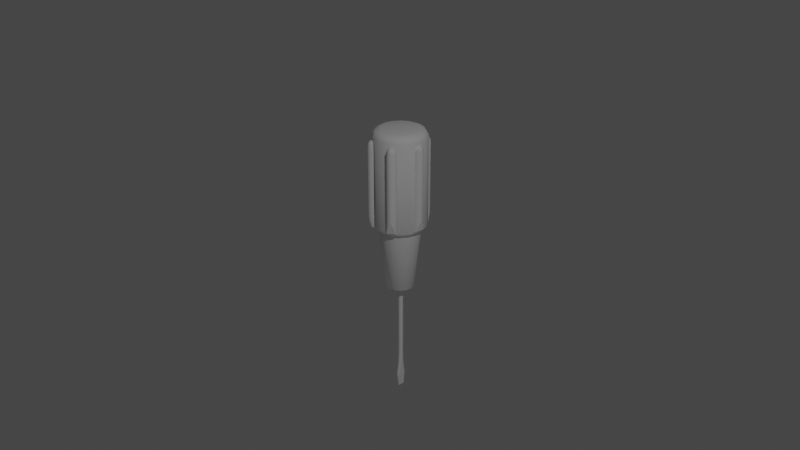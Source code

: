 # Source: screwdriver.blend  (saved by Blender 2.83.20; exported with 4.5.12 LTS)
import bpy
from mathutils import Matrix  # noqa: F401  (used for matrix-valued properties, if any)

bpy.ops.wm.read_factory_settings(use_empty=True)
scene = bpy.context.scene
scene.name = 'Scene'

# ---- collections
col_collection = bpy.data.collections.new('Collection'); scene.collection.children.link(col_collection)
col_collection_2 = bpy.data.collections.new('Collection 2'); scene.collection.children.link(col_collection_2)

# ---- node groups
ng_auto_smooth = bpy.data.node_groups.new('Auto Smooth', 'GeometryNodeTree')
_s = ng_auto_smooth.interface.new_socket(name='Geometry', in_out='OUTPUT', socket_type='NodeSocketGeometry')
_s = ng_auto_smooth.interface.new_socket(name='Geometry', in_out='INPUT', socket_type='NodeSocketGeometry')
_s = ng_auto_smooth.interface.new_socket(name='Angle', in_out='INPUT', socket_type='NodeSocketFloat')
_s.subtype = 'ANGLE'
_s.min_value = 0.0
_s.max_value = 3.142
ng_auto_smooth.is_modifier = True
_N = ng_auto_smooth.nodes; _L = ng_auto_smooth.links
n0 = _N.new('NodeGroupOutput'); n0.name = 'Group Output'; n0.location = (480, -100)
n1 = _N.new('NodeGroupInput'); n1.name = 'Group Input'; n1.location = (-420, -300)
n2 = _N.new('NodeGroupInput'); n2.name = 'Group Input.001'; n2.location = (-60, -100)
n3 = _N.new('GeometryNodeSetShadeSmooth'); n3.name = 'Set Shade Smooth'; n3.location = (120, -100)
n3.domain = 'EDGE'
n4 = _N.new('GeometryNodeSetShadeSmooth'); n4.name = 'Set Shade Smooth.001'; n4.location = (300, -100)
n5 = _N.new('GeometryNodeInputMeshEdgeAngle'); n5.name = 'Edge Angle'; n5.location = (-420, -220)
n6 = _N.new('GeometryNodeInputEdgeSmooth'); n6.name = 'Is Edge Smooth'; n6.location = (-60, -160)
n7 = _N.new('GeometryNodeInputShadeSmooth'); n7.name = 'Is Face Smooth'; n7.location = (-240, -340)
n8 = _N.new('FunctionNodeBooleanMath'); n8.name = 'Boolean Math'; n8.location = (-60, -220)
n9 = _N.new('FunctionNodeCompare'); n9.name = 'Compare'; n9.location = (-240, -180)
n9.operation = 'LESS_EQUAL'
_L.new(n5.outputs[0], n9.inputs[0])
_L.new(n4.outputs[0], n0.inputs[0])
_L.new(n1.outputs[1], n9.inputs[1])
_L.new(n9.outputs[0], n8.inputs[0])
_L.new(n7.outputs[0], n8.inputs[1])
_L.new(n2.outputs[0], n3.inputs[0])
_L.new(n6.outputs[0], n3.inputs[1])
_L.new(n3.outputs[0], n4.inputs[0])
_L.new(n8.outputs[0], n3.inputs[2])
n0.is_active_output = True

# ---- world
world_world = bpy.data.worlds.new('World'); scene.world = world_world
world_world.use_nodes = True; world_world.node_tree.nodes.clear()
_N = world_world.node_tree.nodes; _L = world_world.node_tree.links
n0 = _N.new('ShaderNodeOutputWorld'); n0.name = 'World Output'; n0.location = (300, 300)
n1 = _N.new('ShaderNodeBackground'); n1.name = 'Background'; n1.location = (10, 300)
n1.inputs[0].default_value = (0.05088, 0.05088, 0.05088, 1.0)
_L.new(n1.outputs[0], n0.inputs[0])
n0.is_active_output = True
world_world.color = (0.05088, 0.05088, 0.05088)
world_world.use_sun_shadow = False
world_world.sun_shadow_jitter_overblur = 0.0

# ---- cameras
cam_camera = bpy.data.cameras.new('Camera')
cam_camera.clip_end = 100.0
cam_camera.ortho_scale = 7.314

# ---- lights
light_light = bpy.data.lights.new('Light', 'POINT')
light_light.transmission_factor = 0.0
light_light.energy = 1000.0
light_light.shadow_soft_size = 0.1
light_light.shadow_maximum_resolution = 0.006
light_light.use_absolute_resolution = True

# ---- meshes
me_cylinder = bpy.data.meshes.new('Cylinder')
me_cylinder.from_pydata([(-1.819e-12, 1.0, 44.67), (0.3827, 0.9239, 44.67), (0.7071, 0.7071, 44.67), (0.9239, 0.3827, 44.67), (1.0, -4.371e-08, 44.67), (0.9239, -0.3827, 44.67), (0.7071, -0.7071, 44.67), (0.3827, -0.9239, 44.67), (1.51e-07, -1.0, 44.67), (-0.3827, -0.9239, 44.67), (-0.7071, -0.7071, 44.67), (-0.9239, -0.3827, 44.67), (-1.0, 1.192e-08, 44.67), (-0.9239, 0.3827, 44.67), (-0.7071, 0.7071, 44.67), (-0.3827, 0.9239, 44.67), (0.7071, -1.471, 1.471), (0.7071, 1.471, 1.471), (0.9239, 0.3827, 8.61), (1.0, -4.371e-08, 11.12), (0.9239, -0.3827, 8.61), (-0.7072, -1.499, 1.469), (-0.9239, -0.3827, 8.595), (-1.0, 1.192e-08, 11.1), (-0.9239, 0.3827, 8.595), (-0.7072, 1.499, 1.469), (0.7093, 1.474, 1.616), (-0.7094, 1.474, 1.616), (-0.3827, 1.935, 1.616), (-0.7094, -1.474, 1.616), (1.51e-07, -2.095, 1.616), (0.7093, -1.474, 1.616), (-9.095e-12, 2.095, 1.616), (0.3827, 1.935, 1.616), (-0.3827, -1.935, 1.616), (0.3827, -1.935, 1.616), (0.7303, 1.311, 2.234), (0.3827, 1.801, 2.234), (-0.7071, 1.378, 2.234), (-0.7306, -1.31, 2.234), (1.51e-07, -1.949, 2.234), (-0.3827, -1.801, 2.234), (-0.7071, -1.378, 2.234), (0.3827, -1.801, 2.234), (0.7071, -1.378, 2.234), (-1.819e-11, 1.949, 2.234), (-0.3827, 1.801, 2.234), (0.7303, -1.311, 2.234), (0.7071, 1.378, 2.234), (-0.7306, 1.31, 2.234), (0.3827, -1.413, 4.781), (0.3827, -1.505, 4.155), (0.3827, -1.593, 3.521), (0.3827, -1.698, 2.858), (0.3827, 1.413, 4.781), (0.3827, 1.505, 4.155), (0.3827, 1.593, 3.521), (0.3827, 1.698, 2.858), (-0.7495, -1.181, 2.858), (-0.7697, -1.052, 3.521), (-0.7889, -0.9401, 4.155), (-0.8074, -0.832, 4.763), (0.7071, -1.081, 4.785), (0.7071, -1.152, 4.155), (0.7071, -1.219, 3.521), (0.7071, -1.299, 2.858), (-0.7071, 1.082, 4.764), (-0.7071, 1.152, 4.155), (-0.7071, 1.219, 3.521), (-0.7071, 1.299, 2.858), (-0.3827, 1.413, 4.769), (-0.3827, 1.505, 4.155), (-0.3827, 1.593, 3.521), (-0.3827, 1.698, 2.858), (1.51e-07, -1.529, 4.775), (1.51e-07, -1.629, 4.155), (1.51e-07, -1.724, 3.521), (1.51e-07, -1.838, 2.858), (-2.91e-11, 1.838, 2.858), (-3.274e-11, 1.724, 3.521), (-2.547e-11, 1.629, 4.155), (1.455e-11, 1.529, 4.775), (-0.3827, -1.413, 4.769), (-0.3827, -1.505, 4.155), (-0.3827, -1.593, 3.521), (-0.3827, -1.698, 2.858), (0.7492, -1.182, 2.858), (0.7694, -1.053, 3.521), (0.7886, -0.9412, 4.155), (0.8078, -0.8302, 4.787), (0.7071, 1.081, 4.785), (0.7071, 1.152, 4.155), (0.7071, 1.219, 3.521), (0.7071, 1.299, 2.858), (-0.7495, 1.181, 2.858), (-0.7697, 1.052, 3.521), (-0.7889, 0.9401, 4.155), (-0.8074, 0.832, 4.763), (0.7492, 1.182, 2.858), (0.7694, 1.053, 3.521), (0.7886, 0.9412, 4.155), (0.8078, 0.8302, 4.787), (-0.7071, -1.082, 4.764), (-0.7071, -1.152, 4.155), (-0.7071, -1.219, 3.521), (-0.7071, -1.299, 2.858), (0.7071, 1.02, 5.376), (-0.8261, -0.7336, 5.376), (0.3827, 1.333, 5.376), (-0.7071, 1.02, 5.376), (1.51e-07, -1.443, 5.376), (0.7071, -1.02, 5.376), (0.3827, -1.333, 5.376), (-1.455e-11, 1.443, 5.376), (-0.3827, -1.333, 5.376), (-0.3827, 1.333, 5.376), (0.8257, -0.7349, 5.376), (-0.8261, 0.7336, 5.376), (0.8257, 0.7349, 5.376), (-0.7071, -1.02, 5.376), (1.51e-07, -1.351, 6.11), (0.7071, -0.9551, 6.11), (-1.455e-11, 1.351, 6.11), (0.7071, 0.9551, 6.11), (0.3827, -1.248, 6.11), (-0.7071, -0.955, 6.11), (0.848, -0.6271, 6.11), (-0.8484, 0.6257, 6.11), (-0.3827, -1.248, 6.11), (0.848, 0.6271, 6.11), (0.3827, 1.248, 6.11), (-0.8484, -0.6257, 6.11), (-0.3827, 1.248, 6.11), (-0.7071, 0.955, 6.11), (1.51e-07, -1.28, 6.844), (-0.7071, 0.9048, 6.844), (0.7071, -0.9048, 6.844), (-0.3827, -1.182, 6.844), (-1.091e-11, 1.28, 6.844), (0.7071, 0.9048, 6.844), (0.3827, 1.182, 6.844), (0.3827, -1.182, 6.844), (0.8703, -0.5317, 6.844), (-0.8707, 0.5302, 6.844), (0.8703, 0.5317, 6.844), (-0.7071, -0.9048, 6.844), (-0.8707, -0.5302, 6.844), (-0.3827, 1.182, 6.844), (-8.905e-12, 2.079, 1.466), (0.3827, -1.921, 1.469), (0.3827, 1.921, 1.466), (1.51e-07, -2.079, 1.468), (-0.3827, 1.921, 1.466), (-0.3827, -1.921, 1.469), (1.416e-07, 1.367, -4.146), (-1.947e-12, 1.497, -4.033), (0.2696, 1.288, -4.146), (0.3858, 1.379, -4.032), (0.2696, -1.288, -4.146), (0.3858, -1.379, -4.032), (2.868e-07, -1.367, -4.146), (1.51e-07, -1.497, -4.033), (-0.2696, -1.288, -4.146), (-0.3861, -1.379, -4.032), (-0.2696, 1.288, -4.146), (-0.3861, 1.379, -4.032), (0.9109, 0.3773, 12.47), (0.3773, 0.9312, 12.47), (-0.9109, -0.3773, 12.47), (0.986, -4.316e-08, 12.47), (1.5e-07, -1.008, 12.47), (-0.3773, 0.9312, 12.47), (0.3773, -0.9312, 12.47), (-0.6972, 0.7127, 12.47), (0.9109, -0.3773, 12.47), (-0.986, 1.169e-08, 12.47), (0.6972, -0.7127, 12.47), (1.084e-09, 1.008, 12.47), (-0.9109, 0.3773, 12.47), (-0.3773, -0.9312, 12.47), (-0.6972, -0.7127, 12.47), (0.6972, 0.7127, 12.47), (0.9118, 0.3777, 11.87), (1.191e-09, 1.042, 11.87), (0.3777, 0.9622, 11.87), (-0.9118, -0.3777, 11.87), (0.9869, -4.332e-08, 11.87), (1.502e-07, -1.042, 11.87), (-0.3777, 0.9622, 11.87), (0.3777, -0.9622, 11.87), (-0.6978, 0.7364, 11.87), (0.9118, -0.3777, 11.87), (-0.9869, 1.159e-08, 11.87), (0.6978, -0.7365, 11.87), (-0.9118, 0.3777, 11.87), (-0.3777, -0.9622, 11.87), (-0.6978, -0.7364, 11.87), (0.6978, 0.7365, 11.87), (0.9165, 0.3796, 11.25), (0.3796, 0.9883, 11.25), (-0.9165, -0.3796, 11.25), (0.992, -4.333e-08, 11.25), (1.505e-07, -1.07, 11.25), (-0.3796, 0.9883, 11.25), (0.3796, -0.9883, 11.25), (-0.7015, 0.7564, 11.25), (0.9165, -0.3796, 11.25), (-0.992, 1.187e-08, 11.25), (0.7015, -0.7564, 11.25), (-0.9165, 0.3796, 11.25), (-0.3796, -0.9883, 11.25), (7.234e-10, 1.07, 11.25), (-0.7015, -0.7564, 11.25), (0.7015, 0.7564, 11.25)], [], [(157, 150, 17), (157, 17, 16, 159), (161, 151, 153, 163), (21, 163, 153), (1, 0, 15, 14, 13, 12, 11, 10, 9, 8, 7, 6, 5, 4, 3, 2), (155, 148, 150, 157), (165, 152, 148, 155), (20, 19, 201, 206), (18, 144, 139, 213, 198), (159, 149, 151, 161), (19, 18, 198, 201), (23, 22, 200, 207), (24, 23, 207, 209), (21, 25, 165, 163), (22, 146, 145, 212, 200), (159, 16, 149), (23, 24, 143, 146, 22), (31, 47, 44), (35, 31, 44, 43), (27, 49, 38), (31, 26, 36, 47), (26, 33, 37, 48), (34, 30, 40, 41), (32, 28, 46, 45), (28, 27, 38, 46), (29, 34, 41, 42), (29, 27, 25, 21), (33, 32, 45, 37), (30, 35, 43, 40), (43, 44, 65, 53), (47, 36, 98, 86), (41, 40, 77, 85), (42, 41, 85, 105), (40, 43, 53, 77), (48, 36, 26), (42, 39, 29), (39, 49, 27, 29), (44, 47, 86, 65), (38, 49, 94, 69), (48, 37, 57, 93), (45, 46, 73, 78), (46, 38, 69, 73), (37, 45, 78, 57), (53, 65, 64, 52), (52, 64, 63, 51), (51, 63, 62, 50), (50, 62, 111, 112), (85, 77, 76, 84), (84, 76, 75, 83), (83, 75, 74, 82), (82, 74, 110, 114), (77, 53, 52, 76), (76, 52, 51, 75), (75, 51, 50, 74), (74, 50, 112, 110), (65, 86, 87, 64), (64, 87, 88, 63), (63, 88, 89, 62), (62, 89, 116, 111), (93, 57, 56, 92), (92, 56, 55, 91), (91, 55, 54, 90), (90, 54, 108, 106), (73, 69, 68, 72), (72, 68, 67, 71), (71, 67, 66, 70), (70, 66, 109, 115), (90, 101, 100, 91), (91, 100, 99, 92), (92, 99, 98, 93), (93, 98, 36, 48), (102, 61, 60, 103), (103, 60, 59, 104), (104, 59, 58, 105), (105, 58, 39, 42), (61, 97, 96, 60), (60, 96, 95, 59), (59, 95, 94, 58), (58, 94, 49, 39), (86, 98, 99, 87), (87, 99, 100, 88), (88, 100, 101, 89), (89, 101, 118, 116), (105, 85, 84, 104), (104, 84, 83, 103), (103, 83, 82, 102), (102, 82, 114, 119), (69, 94, 95, 68), (68, 95, 96, 67), (67, 96, 97, 66), (66, 97, 117, 109), (78, 73, 72, 79), (79, 72, 71, 80), (80, 71, 70, 81), (81, 70, 115, 113), (57, 78, 79, 56), (56, 79, 80, 55), (55, 80, 81, 54), (54, 81, 113, 108), (112, 111, 121, 124), (114, 110, 120, 128), (110, 112, 124, 120), (111, 116, 126, 121), (106, 108, 130, 123), (115, 109, 133, 132), (106, 118, 101, 90), (116, 118, 129, 126), (119, 114, 128, 125), (107, 117, 97, 61), (109, 117, 127, 133), (119, 107, 61, 102), (113, 115, 132, 122), (108, 113, 122, 130), (124, 121, 136, 141), (120, 124, 141, 134), (123, 130, 140, 139), (125, 128, 137, 145), (133, 127, 143, 135), (122, 132, 147, 138), (123, 129, 118, 106), (125, 131, 107, 119), (131, 127, 117, 107), (128, 120, 134, 137), (121, 126, 142, 136), (132, 133, 135, 147), (126, 129, 144, 142), (130, 122, 138, 140), (139, 144, 129, 123), (145, 137, 210, 212), (138, 147, 203, 211), (134, 141, 204, 202), (145, 146, 131, 125), (147, 135, 205, 203), (140, 138, 211, 199), (137, 134, 202, 210), (146, 143, 127, 131), (141, 136, 208, 204), (139, 140, 199, 213), (135, 143, 24, 209, 205), (136, 142, 20, 206, 208), (142, 144, 18, 19, 20), (150, 148, 32, 33), (151, 149, 35, 30), (149, 16, 31, 35), (16, 17, 26, 31), (17, 150, 33, 26), (153, 151, 30, 34), (148, 152, 28, 32), (152, 25, 27, 28), (21, 153, 34, 29), (165, 25, 152), (155, 157, 156, 154), (159, 161, 160, 158), (161, 163, 162, 160), (165, 155, 154, 164), (158, 156, 157, 159), (163, 165, 164, 162), (154, 156, 158, 160, 162, 164), (181, 167, 1, 2), (176, 174, 5, 6), (174, 169, 4, 5), (175, 168, 11, 12), (180, 179, 9, 10), (170, 172, 7, 8), (171, 173, 14, 15), (179, 170, 8, 9), (172, 176, 6, 7), (173, 178, 13, 14), (166, 181, 2, 3), (169, 166, 3, 4), (178, 175, 12, 13), (168, 180, 10, 11), (177, 171, 15, 0), (167, 177, 0, 1), (197, 184, 167, 181), (193, 191, 174, 176), (191, 186, 169, 174), (192, 185, 168, 175), (196, 195, 179, 180), (187, 189, 172, 170), (188, 190, 173, 171), (195, 187, 170, 179), (189, 193, 176, 172), (190, 194, 178, 173), (182, 197, 181, 166), (186, 182, 166, 169), (194, 192, 175, 178), (185, 196, 180, 168), (183, 188, 171, 177), (184, 183, 177, 167), (213, 199, 184, 197), (208, 206, 191, 193), (206, 201, 186, 191), (207, 200, 185, 192), (212, 210, 195, 196), (202, 204, 189, 187), (203, 205, 190, 188), (210, 202, 187, 195), (204, 208, 193, 189), (205, 209, 194, 190), (198, 213, 197, 182), (201, 198, 182, 186), (209, 207, 192, 194), (200, 212, 196, 185), (211, 203, 188, 183), (199, 211, 183, 184)])
me_cylinder.polygons.foreach_set('use_smooth', [1, 0, 1, 1, 0, 1, 1, 1, 1, 1, 1, 1, 1, 0, 1, 1, 0, 1, 1, 1, 0, 1, 1, 1, 1, 1, 0, 1, 1, 1, 0, 1, 1, 1, 1, 1, 0, 1, 1, 1, 1, 1, 1, 1, 1, 1, 1, 1, 1, 1, 1, 1, 1, 1, 1, 1, 1, 1, 1, 1, 1, 1, 1, 1, 1, 1, 1, 1, 1, 1, 1, 1, 1, 1, 1, 0, 0, 0, 0, 0, 0, 0, 0, 1, 1, 1, 1, 1, 1, 1, 1, 1, 1, 1, 1, 1, 1, 1, 1, 1, 1, 1, 1, 1, 1, 1, 0, 1, 0, 1, 1, 1, 1, 1, 1, 1, 1, 1, 1, 1, 1, 0, 1, 1, 1, 0, 1, 1, 1, 1, 1, 1, 1, 1, 1, 0, 1, 1, 1, 1, 0, 1, 1, 1, 0, 1, 1, 1, 1, 1, 1, 1, 1, 1, 1, 0, 0, 0, 1, 1, 1, 1, 1, 1, 1, 1, 1, 1, 1, 1, 1, 1, 1, 1, 1, 1, 1, 1, 1, 1, 1, 1, 1, 1, 1, 1, 1, 1, 1, 1, 1, 1, 1, 1, 1, 1, 1, 1, 1, 1, 1, 1, 1, 1, 1, 1])
_uv = me_cylinder.uv_layers.new(name='UVMap')
_uv.uv.foreach_set('vector', [0.9369, 0.5047, 0.9375, 0.7337, 0.875, 0.7368, 0.9368, 0.5048, 0.875, 0.7368, 0.625, 0.7368, 0.5632, 0.5048, 0.5, 0.5047, 0.5, 0.7338, 0.4375, 0.7338, 0.4368, 0.5047, 0.375, 0.7366, 0.4369, 0.5047, 0.4375, 0.7338, 0.3418, 0.4717, 0.25, 0.49, 0.1582, 0.4717, 0.08029, 0.4197, 0.02827, 0.3418, 0.01, 0.25, 0.02827, 0.1582, 0.08029, 0.08029, 0.1582, 0.02827, 0.25, 0.01, 0.3418, 0.02827, 0.4197, 0.08029, 0.4717, 0.1582, 0.49, 0.25, 0.4717, 0.3418, 0.4197, 0.4197, 1.0, 0.5047, 1.0, 0.7337, 0.9375, 0.7337, 0.9368, 0.5047, 0.06323, 0.5047, 0.0625, 0.7337, 0.0, 0.7337, 0.0, 0.5047, 0.6875, 0.895, 0.75, 0.9505, 0.75, 0.954, 0.6875, 0.9586, 0.8125, 0.895, 0.828, 0.8558, 0.875, 0.858, 0.875, 0.9602, 0.8125, 0.9586, 0.5632, 0.5047, 0.5625, 0.7338, 0.5, 0.7338, 0.5, 0.5047, 0.75, 0.9505, 0.8125, 0.895, 0.8125, 0.9586, 0.75, 0.954, 0.25, 0.9501, 0.3125, 0.8946, 0.3125, 0.9586, 0.25, 0.9541, 0.1875, 0.8946, 0.25, 0.9501, 0.25, 0.9541, 0.1875, 0.9586, 0.3674, 0.7365, 0.125, 0.7366, 0.06299, 0.5053, 0.6531, 0.04195, 0.3125, 0.8946, 0.3278, 0.8558, 0.375, 0.858, 0.375, 0.9602, 0.3125, 0.9586, 0.5631, 0.5047, 0.625, 0.7368, 0.5625, 0.7338, 0.25, 0.9501, 0.1875, 0.8946, 0.1722, 0.8558, 0.3278, 0.8558, 0.3125, 0.8946, 0.6263, 0.74, 0.6317, 0.7537, 0.625, 0.7537, 0.5625, 0.74, 0.625, 0.74, 0.625, 0.7537, 0.5625, 0.7537, 0.1263, 0.74, 0.1318, 0.7537, 0.125, 0.7537, 0.6263, 0.74, 0.8737, 0.74, 0.8683, 0.7537, 0.6317, 0.7537, 0.875, 0.74, 0.9375, 0.74, 0.9375, 0.7537, 0.875, 0.7537, 0.4375, 0.74, 0.5, 0.74, 0.5, 0.7537, 0.4375, 0.7537, 0.0, 0.74, 0.0625, 0.74, 0.0625, 0.7537, 0.0, 0.7537, 0.0625, 0.74, 0.125, 0.74, 0.125, 0.7537, 0.0625, 0.7537, 0.375, 0.74, 0.4375, 0.74, 0.4375, 0.7537, 0.375, 0.7537, 0.3737, 0.74, 0.1263, 0.74, 0.1329, 0.7361, 0.3749, 0.7368, 0.9375, 0.74, 1.0, 0.74, 1.0, 0.7537, 0.9375, 0.7537, 0.5, 0.74, 0.5625, 0.74, 0.5625, 0.7537, 0.5, 0.7537, 0.5625, 0.7537, 0.625, 0.7537, 0.625, 0.7675, 0.5625, 0.7675, 0.6317, 0.7537, 0.8683, 0.7537, 0.8629, 0.7675, 0.6371, 0.7675, 0.4375, 0.7537, 0.5, 0.7537, 0.5, 0.7675, 0.4375, 0.7675, 0.375, 0.7537, 0.4375, 0.7537, 0.4375, 0.7675, 0.375, 0.7675, 0.5, 0.7537, 0.5625, 0.7537, 0.5625, 0.7675, 0.5, 0.7675, 0.875, 0.7537, 0.8683, 0.7537, 0.875, 0.74, 0.375, 0.7537, 0.3682, 0.7537, 0.375, 0.74, 0.3682, 0.7537, 0.1318, 0.7537, 0.1263, 0.74, 0.3737, 0.74, 0.625, 0.7537, 0.6317, 0.7537, 0.6371, 0.7675, 0.625, 0.7675, 0.125, 0.7537, 0.1318, 0.7537, 0.1372, 0.7675, 0.125, 0.7675, 0.875, 0.7537, 0.9375, 0.7537, 0.9375, 0.7675, 0.875, 0.7675, 0.0, 0.7537, 0.0625, 0.7537, 0.0625, 0.7675, 0.0, 0.7675, 0.0625, 0.7537, 0.125, 0.7537, 0.125, 0.7675, 0.0625, 0.7675, 0.9375, 0.7537, 1.0, 0.7537, 1.0, 0.7675, 0.9375, 0.7675, 0.5625, 0.7675, 0.625, 0.7675, 0.625, 0.7822, 0.5625, 0.7822, 0.5625, 0.7822, 0.625, 0.7822, 0.625, 0.7962, 0.5625, 0.7962, 0.5625, 0.7962, 0.625, 0.7962, 0.625, 0.8102, 0.5625, 0.8101, 0.5625, 0.8101, 0.625, 0.8102, 0.625, 0.8239, 0.5625, 0.8239, 0.4375, 0.7675, 0.5, 0.7675, 0.5, 0.7822, 0.4375, 0.7822, 0.4375, 0.7822, 0.5, 0.7822, 0.5, 0.7962, 0.4375, 0.7962, 0.4375, 0.7962, 0.5, 0.7962, 0.5, 0.81, 0.4375, 0.8098, 0.4375, 0.8098, 0.5, 0.81, 0.5, 0.8239, 0.4375, 0.8239, 0.5, 0.7675, 0.5625, 0.7675, 0.5625, 0.7822, 0.5, 0.7822, 0.5, 0.7822, 0.5625, 0.7822, 0.5625, 0.7962, 0.5, 0.7962, 0.5, 0.7962, 0.5625, 0.7962, 0.5625, 0.8101, 0.5, 0.81, 0.5, 0.81, 0.5625, 0.8101, 0.5625, 0.8239, 0.5, 0.8239, 0.625, 0.7675, 0.6371, 0.7675, 0.6429, 0.7822, 0.625, 0.7822, 0.625, 0.7822, 0.6429, 0.7822, 0.6485, 0.7962, 0.625, 0.7962, 0.625, 0.7962, 0.6485, 0.7962, 0.654, 0.8102, 0.625, 0.8102, 0.625, 0.8102, 0.654, 0.8102, 0.6592, 0.8233, 0.625, 0.8239, 0.875, 0.7675, 0.9375, 0.7675, 0.9375, 0.7822, 0.875, 0.7822, 0.875, 0.7822, 0.9375, 0.7822, 0.9375, 0.7962, 0.875, 0.7962, 0.875, 0.7962, 0.9375, 0.7962, 0.9375, 0.8101, 0.875, 0.8102, 0.875, 0.8102, 0.9375, 0.8101, 0.9375, 0.8239, 0.875, 0.8239, 0.0625, 0.7675, 0.125, 0.7675, 0.125, 0.7822, 0.0625, 0.7822, 0.0625, 0.7822, 0.125, 0.7822, 0.125, 0.7962, 0.0625, 0.7962, 0.0625, 0.7962, 0.125, 0.7962, 0.125, 0.8097, 0.0625, 0.8098, 0.0625, 0.8098, 0.125, 0.8097, 0.125, 0.8239, 0.0625, 0.8239, 0.875, 0.8102, 0.846, 0.8102, 0.8515, 0.7962, 0.875, 0.7962, 0.875, 0.7962, 0.8515, 0.7962, 0.8571, 0.7822, 0.875, 0.7822, 0.875, 0.7822, 0.8571, 0.7822, 0.8629, 0.7675, 0.875, 0.7675, 0.875, 0.7675, 0.8629, 0.7675, 0.8683, 0.7537, 0.875, 0.7537, 0.375, 0.8097, 0.3461, 0.8097, 0.3514, 0.7962, 0.375, 0.7962, 0.375, 0.7962, 0.3514, 0.7962, 0.357, 0.7822, 0.375, 0.7822, 0.375, 0.7822, 0.357, 0.7822, 0.3628, 0.7675, 0.375, 0.7675, 0.375, 0.7675, 0.3628, 0.7675, 0.3682, 0.7537, 0.375, 0.7537, 0.3461, 0.8097, 0.1539, 0.8097, 0.1486, 0.7962, 0.3514, 0.7962, 0.3514, 0.7962, 0.1486, 0.7962, 0.143, 0.7822, 0.357, 0.7822, 0.357, 0.7822, 0.143, 0.7822, 0.1372, 0.7675, 0.3628, 0.7675, 0.3628, 0.7675, 0.1372, 0.7675, 0.1318, 0.7537, 0.3682, 0.7537, 0.6371, 0.7675, 0.8629, 0.7675, 0.8571, 0.7822, 0.6429, 0.7822, 0.6429, 0.7822, 0.8571, 0.7822, 0.8515, 0.7962, 0.6485, 0.7962, 0.6485, 0.7962, 0.8515, 0.7962, 0.846, 0.8102, 0.654, 0.8102, 0.654, 0.8102, 0.846, 0.8102, 0.8408, 0.8233, 0.6592, 0.8233, 0.375, 0.7675, 0.4375, 0.7675, 0.4375, 0.7822, 0.375, 0.7822, 0.375, 0.7822, 0.4375, 0.7822, 0.4375, 0.7962, 0.375, 0.7962, 0.375, 0.7962, 0.4375, 0.7962, 0.4375, 0.8098, 0.375, 0.8097, 0.375, 0.8097, 0.4375, 0.8098, 0.4375, 0.8239, 0.375, 0.8239, 0.125, 0.7675, 0.1372, 0.7675, 0.143, 0.7822, 0.125, 0.7822, 0.125, 0.7822, 0.143, 0.7822, 0.1486, 0.7962, 0.125, 0.7962, 0.125, 0.7962, 0.1486, 0.7962, 0.1539, 0.8097, 0.125, 0.8097, 0.125, 0.8097, 0.1539, 0.8097, 0.1593, 0.8233, 0.125, 0.8239, 0.0, 0.7675, 0.0625, 0.7675, 0.0625, 0.7822, 0.0, 0.7822, 0.0, 0.7822, 0.0625, 0.7822, 0.0625, 0.7962, 0.0, 0.7962, 0.0, 0.7962, 0.0625, 0.7962, 0.0625, 0.8098, 0.0, 0.81, 0.0, 0.81, 0.0625, 0.8098, 0.0625, 0.8239, 0.0, 0.8239, 0.9375, 0.7675, 1.0, 0.7675, 1.0, 0.7822, 0.9375, 0.7822, 0.9375, 0.7822, 1.0, 0.7822, 1.0, 0.7962, 0.9375, 0.7962, 0.9375, 0.7962, 1.0, 0.7962, 1.0, 0.81, 0.9375, 0.8101, 0.9375, 0.8101, 1.0, 0.81, 1.0, 0.8239, 0.9375, 0.8239, 0.5625, 0.8239, 0.625, 0.8239, 0.625, 0.841, 0.5625, 0.841, 0.4375, 0.8239, 0.5, 0.8239, 0.5, 0.841, 0.4375, 0.841, 0.5, 0.8239, 0.5625, 0.8239, 0.5625, 0.841, 0.5, 0.841, 0.625, 0.8239, 0.6592, 0.8233, 0.6656, 0.8396, 0.625, 0.841, 0.875, 0.8239, 0.9375, 0.8239, 0.9375, 0.841, 0.875, 0.841, 0.0625, 0.8239, 0.125, 0.8239, 0.125, 0.841, 0.0625, 0.841, 0.875, 0.8239, 0.8408, 0.8233, 0.846, 0.8102, 0.875, 0.8102, 0.6592, 0.8233, 0.8408, 0.8233, 0.8344, 0.8396, 0.6656, 0.8396, 0.375, 0.8239, 0.4375, 0.8239, 0.4375, 0.841, 0.375, 0.841, 0.3407, 0.8233, 0.1593, 0.8233, 0.1539, 0.8097, 0.3461, 0.8097, 0.125, 0.8239, 0.1593, 0.8233, 0.1657, 0.8396, 0.125, 0.841, 0.375, 0.8239, 0.3407, 0.8233, 0.3461, 0.8097, 0.375, 0.8097, 0.0, 0.8239, 0.0625, 0.8239, 0.0625, 0.841, 0.0, 0.841, 0.9375, 0.8239, 1.0, 0.8239, 1.0, 0.841, 0.9375, 0.841, 0.5625, 0.841, 0.625, 0.841, 0.625, 0.858, 0.5625, 0.858, 0.5, 0.841, 0.5625, 0.841, 0.5625, 0.858, 0.5, 0.858, 0.875, 0.841, 0.9375, 0.841, 0.9375, 0.858, 0.875, 0.858, 0.375, 0.841, 0.4375, 0.841, 0.4375, 0.858, 0.375, 0.858, 0.125, 0.841, 0.1657, 0.8396, 0.1722, 0.8558, 0.125, 0.858, 0.0, 0.841, 0.0625, 0.841, 0.0625, 0.858, 0.0, 0.858, 0.875, 0.841, 0.8344, 0.8396, 0.8408, 0.8233, 0.875, 0.8239, 0.375, 0.841, 0.3343, 0.8396, 0.3407, 0.8233, 0.375, 0.8239, 0.3343, 0.8396, 0.1657, 0.8396, 0.1593, 0.8233, 0.3407, 0.8233, 0.4375, 0.841, 0.5, 0.841, 0.5, 0.858, 0.4375, 0.858, 0.625, 0.841, 0.6656, 0.8396, 0.672, 0.8558, 0.625, 0.858, 0.0625, 0.841, 0.125, 0.841, 0.125, 0.858, 0.0625, 0.858, 0.6656, 0.8396, 0.8344, 0.8396, 0.828, 0.8558, 0.672, 0.8558, 0.9375, 0.841, 1.0, 0.841, 1.0, 0.858, 0.9375, 0.858, 0.875, 0.858, 0.828, 0.8558, 0.8344, 0.8396, 0.875, 0.841, 0.375, 0.858, 0.4375, 0.858, 0.4375, 0.9602, 0.375, 0.9602, 0.0, 0.858, 0.0625, 0.858, 0.0625, 0.9602, 0.0, 0.9602, 0.5, 0.858, 0.5625, 0.858, 0.5625, 0.9602, 0.5, 0.9602, 0.375, 0.858, 0.3278, 0.8558, 0.3343, 0.8396, 0.375, 0.841, 0.0625, 0.858, 0.125, 0.858, 0.125, 0.9602, 0.0625, 0.9602, 0.9375, 0.858, 1.0, 0.858, 1.0, 0.9602, 0.9375, 0.9602, 0.4375, 0.858, 0.5, 0.858, 0.5, 0.9602, 0.4375, 0.9602, 0.3278, 0.8558, 0.1722, 0.8558, 0.1657, 0.8396, 0.3343, 0.8396, 0.5625, 0.858, 0.625, 0.858, 0.625, 0.9602, 0.5625, 0.9602, 0.875, 0.858, 0.9375, 0.858, 0.9375, 0.9602, 0.875, 0.9602, 0.125, 0.858, 0.1722, 0.8558, 0.1875, 0.8946, 0.1875, 0.9586, 0.125, 0.9602, 0.625, 0.858, 0.672, 0.8558, 0.6875, 0.895, 0.6875, 0.9586, 0.625, 0.9602, 0.672, 0.8558, 0.828, 0.8558, 0.8125, 0.895, 0.75, 0.9505, 0.6875, 0.895, 0.9375, 0.7337, 1.0, 0.7337, 1.0, 0.74, 0.9375, 0.74, 0.5, 0.7338, 0.5625, 0.7338, 0.5625, 0.74, 0.5, 0.74, 0.5625, 0.7338, 0.625, 0.7368, 0.625, 0.74, 0.5625, 0.74, 0.625, 0.7368, 0.875, 0.7368, 0.8737, 0.74, 0.6263, 0.74, 0.875, 0.7368, 0.9375, 0.7337, 0.9375, 0.74, 0.875, 0.74, 0.4375, 0.7338, 0.5, 0.7338, 0.5, 0.74, 0.4375, 0.74, 0.0, 0.7337, 0.0625, 0.7337, 0.0625, 0.74, 0.0, 0.74, 0.0625, 0.7337, 0.125, 0.7368, 0.125, 0.74, 0.0625, 0.74, 0.375, 0.7368, 0.4375, 0.7338, 0.4375, 0.74, 0.375, 0.74, 0.06315, 0.5047, 0.125, 0.7368, 0.0625, 0.7337, 1.0, 0.5047, 0.9368, 0.5047, 0.9507, 0.5, 0.9948, 0.5, 0.5632, 0.5047, 0.5, 0.5047, 0.5052, 0.5, 0.5493, 0.5, 0.5, 0.5047, 0.4368, 0.5047, 0.4507, 0.5, 0.4948, 0.5, 0.06323, 0.5047, 0.0, 0.5047, 0.005235, 0.5, 0.04926, 0.5, 0.8147, 0.04193, 0.8147, 0.4581, 0.8418, 0.4717, 0.8418, 0.02827, 0.6531, 0.04195, 0.06299, 0.5053, 0.08084, 0.4855, 0.6398, 0.0428, 0.75, 0.4709, 0.8147, 0.4581, 0.8147, 0.04193, 0.75, 0.02906, 0.6853, 0.04193, 0.6853, 0.4581, 0.875, 0.9887, 0.9375, 0.9887, 0.9375, 1.0, 0.875, 1.0, 0.625, 0.9887, 0.6875, 0.9882, 0.6875, 1.0, 0.625, 1.0, 0.6875, 0.9882, 0.75, 0.9869, 0.75, 1.0, 0.6875, 1.0, 0.25, 0.9869, 0.3125, 0.9882, 0.3125, 1.0, 0.25, 1.0, 0.375, 0.9887, 0.4375, 0.9887, 0.4375, 1.0, 0.375, 1.0, 0.5, 0.9887, 0.5625, 0.9887, 0.5625, 1.0, 0.5, 1.0, 0.0625, 0.9887, 0.125, 0.9887, 0.125, 1.0, 0.0625, 1.0, 0.4375, 0.9887, 0.5, 0.9887, 0.5, 1.0, 0.4375, 1.0, 0.5625, 0.9887, 0.625, 0.9887, 0.625, 1.0, 0.5625, 1.0, 0.125, 0.9887, 0.1875, 0.9882, 0.1875, 1.0, 0.125, 1.0, 0.8125, 0.9882, 0.875, 0.9887, 0.875, 1.0, 0.8125, 1.0, 0.75, 0.9869, 0.8125, 0.9882, 0.8125, 1.0, 0.75, 1.0, 0.1875, 0.9882, 0.25, 0.9869, 0.25, 1.0, 0.1875, 1.0, 0.3125, 0.9882, 0.375, 0.9887, 0.375, 1.0, 0.3125, 1.0, 0.0, 0.9887, 0.0625, 0.9887, 0.0625, 1.0, 0.0, 1.0, 0.9375, 0.9887, 1.0, 0.9887, 1.0, 1.0, 0.9375, 1.0, 0.875, 0.9719, 0.9375, 0.9719, 0.9375, 0.9887, 0.875, 0.9887, 0.625, 0.9719, 0.6875, 0.9708, 0.6875, 0.9882, 0.625, 0.9887, 0.6875, 0.9708, 0.75, 0.9675, 0.75, 0.9869, 0.6875, 0.9882, 0.25, 0.9676, 0.3125, 0.9708, 0.3125, 0.9882, 0.25, 0.9869, 0.375, 0.9719, 0.4375, 0.9719, 0.4375, 0.9887, 0.375, 0.9887, 0.5, 0.9719, 0.5625, 0.9719, 0.5625, 0.9887, 0.5, 0.9887, 0.0625, 0.9719, 0.125, 0.9719, 0.125, 0.9887, 0.0625, 0.9887, 0.4375, 0.9719, 0.5, 0.9719, 0.5, 0.9887, 0.4375, 0.9887, 0.5625, 0.9719, 0.625, 0.9719, 0.625, 0.9887, 0.5625, 0.9887, 0.125, 0.9719, 0.1875, 0.9708, 0.1875, 0.9882, 0.125, 0.9887, 0.8125, 0.9708, 0.875, 0.9719, 0.875, 0.9887, 0.8125, 0.9882, 0.75, 0.9675, 0.8125, 0.9708, 0.8125, 0.9882, 0.75, 0.9869, 0.1875, 0.9708, 0.25, 0.9676, 0.25, 0.9869, 0.1875, 0.9882, 0.3125, 0.9708, 0.375, 0.9719, 0.375, 0.9887, 0.3125, 0.9882, 0.0, 0.9719, 0.0625, 0.9719, 0.0625, 0.9887, 0.0, 0.9887, 0.9375, 0.9719, 1.0, 0.9719, 1.0, 0.9887, 0.9375, 0.9887, 0.875, 0.9602, 0.9375, 0.9602, 0.9375, 0.9719, 0.875, 0.9719, 0.625, 0.9602, 0.6875, 0.9586, 0.6875, 0.9708, 0.625, 0.9719, 0.6875, 0.9586, 0.75, 0.954, 0.75, 0.9675, 0.6875, 0.9708, 0.25, 0.9541, 0.3125, 0.9586, 0.3125, 0.9708, 0.25, 0.9676, 0.375, 0.9602, 0.4375, 0.9602, 0.4375, 0.9719, 0.375, 0.9719, 0.5, 0.9602, 0.5625, 0.9602, 0.5625, 0.9719, 0.5, 0.9719, 0.0625, 0.9602, 0.125, 0.9602, 0.125, 0.9719, 0.0625, 0.9719, 0.4375, 0.9602, 0.5, 0.9602, 0.5, 0.9719, 0.4375, 0.9719, 0.5625, 0.9602, 0.625, 0.9602, 0.625, 0.9719, 0.5625, 0.9719, 0.125, 0.9602, 0.1875, 0.9586, 0.1875, 0.9708, 0.125, 0.9719, 0.8125, 0.9586, 0.875, 0.9602, 0.875, 0.9719, 0.8125, 0.9708, 0.75, 0.954, 0.8125, 0.9586, 0.8125, 0.9708, 0.75, 0.9675, 0.1875, 0.9586, 0.25, 0.9541, 0.25, 0.9676, 0.1875, 0.9708, 0.3125, 0.9586, 0.375, 0.9602, 0.375, 0.9719, 0.3125, 0.9708, 0.0, 0.9602, 0.0625, 0.9602, 0.0625, 0.9719, 0.0, 0.9719, 0.9375, 0.9602, 1.0, 0.9602, 1.0, 0.9719, 0.9375, 0.9719])
me_cylinder.use_remesh_fix_poles = True
me_cylinder.use_remesh_preserve_attributes = False
me_cylinder.use_mirror_vertex_groups = False
me_cylinder.update()
me_cylinder_001 = bpy.data.meshes.new('Cylinder.001')
me_cylinder_001.from_pydata([(0.0, 1.0, -1.0), (0.0, 1.0, 2.394), (0.3827, 0.9239, -1.0), (0.3827, 0.9239, 2.394), (0.7071, 0.7071, -1.0), (0.7071, 0.7071, 2.394), (0.9239, 0.3827, -1.0), (0.9239, 0.3827, 2.394), (1.0, -4.371e-08, -1.0), (1.0, -4.371e-08, 2.394), (0.9239, -0.3827, -1.0), (0.9239, -0.3827, 2.394), (0.7071, -0.7071, -1.0), (0.7071, -0.7071, 2.394), (0.3827, -0.9239, -1.0), (0.3827, -0.9239, 2.394), (1.51e-07, -1.0, -1.0), (1.51e-07, -1.0, 2.394), (-0.3827, -0.9239, -1.0), (-0.3827, -0.9239, 2.394), (-0.7071, -0.7071, -1.0), (-0.7071, -0.7071, 2.394), (-0.9239, -0.3827, -1.0), (-0.9239, -0.3827, 2.394), (-1.0, 1.192e-08, -1.0), (-1.0, 1.192e-08, 2.394), (-0.9239, 0.3827, -1.0), (-0.9239, 0.3827, 2.394), (-0.7071, 0.7071, -1.0), (-0.7071, 0.7071, 2.394), (-0.3827, 0.9239, -1.0), (-0.3827, 0.9239, 2.394), (0.3446, 0.8318, 2.565), (5.518e-09, 0.9004, 2.565), (0.6366, 0.6366, 2.565), (0.8318, 0.3446, 2.565), (0.9004, -3.864e-08, 2.565), (0.8318, -0.3446, 2.565), (0.6366, -0.6366, 2.565), (0.3446, -0.8318, 2.565), (1.415e-07, -0.9004, 2.565), (-0.3446, -0.8318, 2.565), (-0.6366, -0.6366, 2.565), (-0.8318, -0.3446, 2.565), (-0.9004, 1.145e-08, 2.565), (-0.8318, 0.3446, 2.565), (-0.6366, 0.6366, 2.565), (-0.3446, 0.8318, 2.565), (0.2738, 0.6609, 2.631), (1.679e-08, 0.7154, 2.631), (0.5058, 0.5058, 2.631), (0.6609, 0.2738, 2.631), (0.7154, -2.777e-08, 2.631), (0.6609, -0.2738, 2.631), (0.5058, -0.5058, 2.631), (0.2738, -0.6609, 2.631), (1.248e-07, -0.7154, 2.631), (-0.2738, -0.6609, 2.631), (-0.5058, -0.5058, 2.631), (-0.6609, -0.2738, 2.631), (-0.7154, 1.203e-08, 2.631), (-0.6609, 0.2738, 2.631), (-0.5058, 0.5058, 2.631), (-0.2738, 0.6609, 2.631), (0.0859, 0.2074, 2.653), (7.093e-08, 0.2245, 2.653), (0.1587, 0.1587, 2.653), (0.2074, 0.0859, 2.653), (0.2245, -3.81e-09, 2.653), (0.2074, -0.0859, 2.653), (0.1587, -0.1587, 2.653), (0.0859, -0.2074, 2.653), (1.048e-07, -0.2245, 2.653), (-0.0859, -0.2074, 2.653), (-0.1587, -0.1587, 2.653), (-0.2074, -0.0859, 2.653), (-0.2245, 8.679e-09, 2.653), (-0.2074, 0.0859, 2.653), (-0.1587, 0.1587, 2.653), (-0.0859, 0.2074, 2.653), (9.686e-08, 4.657e-10, 2.658), (5.279e-09, 0.9047, -1.122), (0.3462, 0.8358, -1.122), (0.6397, 0.6397, -1.122), (0.8358, 0.3462, -1.122), (0.9047, -3.886e-08, -1.122), (0.8358, -0.3462, -1.122), (0.6397, -0.6397, -1.122), (0.3462, -0.8358, -1.122), (1.419e-07, -0.9047, -1.122), (-0.3462, -0.8358, -1.122), (-0.6397, -0.6397, -1.122), (-0.8358, -0.3462, -1.122), (-0.9047, 1.147e-08, -1.122), (-0.8358, 0.3462, -1.122), (-0.6397, 0.6397, -1.122), (-0.3462, 0.8358, -1.122), (1.408e-08, 0.781, -1.198), (0.2989, 0.7216, -1.198), (0.5523, 0.5523, -1.198), (0.7216, 0.2989, -1.198), (0.781, -3.355e-08, -1.198), (0.7216, -0.2989, -1.198), (0.5523, -0.5523, -1.198), (0.2989, -0.7216, -1.198), (1.32e-07, -0.781, -1.198), (-0.2989, -0.7216, -1.198), (-0.5523, -0.5523, -1.198), (-0.7216, -0.2989, -1.198), (-0.781, 9.902e-09, -1.198), (-0.7216, 0.2989, -1.198), (-0.5523, 0.5523, -1.198), (-0.2989, 0.7216, -1.198), (2.871e-08, 0.5274, -3.542), (0.2018, 0.4873, -3.542), (0.3729, 0.3729, -3.542), (0.4873, 0.2018, -3.542), (0.5274, -2.482e-08, -3.542), (0.4873, -0.2018, -3.542), (0.3729, -0.3729, -3.542), (0.2018, -0.4873, -3.542), (1.083e-07, -0.5274, -3.542), (-0.2018, -0.4873, -3.542), (-0.3729, -0.3729, -3.542), (-0.4873, -0.2018, -3.542), (-0.5274, 4.52e-09, -3.542), (-0.4873, 0.2018, -3.542), (-0.3729, 0.3729, -3.542), (-0.2018, 0.4873, -3.542), (2.731e-08, 0.4528, -3.585), (0.1733, 0.4183, -3.585), (0.3202, 0.3202, -3.585), (0.4183, 0.1733, -3.585), (0.4528, -2.03e-08, -3.585), (0.4183, -0.1733, -3.585), (0.3202, -0.3202, -3.585), (0.1733, -0.4183, -3.585), (9.568e-08, -0.4528, -3.585), (-0.1733, -0.4183, -3.585), (-0.3202, -0.3202, -3.585), (-0.4183, -0.1733, -3.585), (-0.4528, 4.892e-09, -3.585), (-0.4183, 0.1733, -3.585), (-0.3202, 0.3202, -3.585), (-0.1733, 0.4183, -3.585), (4.415e-08, 0.3382, -3.611), (0.1294, 0.3124, -3.611), (0.2391, 0.2391, -3.611), (0.3124, 0.1294, -3.611), (0.3382, -1.335e-08, -3.611), (0.3124, -0.1294, -3.611), (0.2391, -0.2391, -3.611), (0.1294, -0.3124, -3.611), (9.521e-08, -0.3382, -3.611), (-0.1294, -0.3124, -3.611), (-0.2391, -0.2391, -3.611), (-0.3124, -0.1294, -3.611), (-0.3382, 5.462e-09, -3.611), (-0.3124, 0.1294, -3.611), (-0.2391, 0.2391, -3.611), (-0.1294, 0.3124, -3.611), (6.734e-08, 0.1437, -3.628), (0.055, 0.1328, -3.628), (0.1016, 0.1016, -3.628), (0.1328, 0.055, -3.628), (0.1437, -3.62e-09, -3.628), (0.1328, -0.055, -3.628), (0.1016, -0.1016, -3.628), (0.055, -0.1328, -3.628), (8.904e-08, -0.1437, -3.628), (-0.055, -0.1328, -3.628), (-0.1016, -0.1016, -3.628), (-0.1328, -0.055, -3.628), (-0.1437, 4.376e-09, -3.628), (-0.1328, 0.055, -3.628), (-0.1016, 0.1016, -3.628), (-0.055, 0.1328, -3.628), (7.683e-08, 2.561e-09, -3.628)], [], [(0, 1, 3, 2), (2, 3, 5, 4), (4, 5, 7, 6), (6, 7, 9, 8), (8, 9, 11, 10), (10, 11, 13, 12), (12, 13, 15, 14), (14, 15, 17, 16), (16, 17, 19, 18), (18, 19, 21, 20), (20, 21, 23, 22), (22, 23, 25, 24), (24, 25, 27, 26), (26, 27, 29, 28), (5, 3, 32, 34), (28, 29, 31, 30), (30, 31, 1, 0), (30, 0, 81, 96), (41, 40, 56, 57), (15, 13, 38, 39), (25, 23, 43, 44), (11, 9, 36, 37), (21, 19, 41, 42), (31, 29, 46, 47), (7, 5, 34, 35), (17, 15, 39, 40), (27, 25, 44, 45), (3, 1, 33, 32), (13, 11, 37, 38), (23, 21, 42, 43), (1, 31, 47, 33), (9, 7, 35, 36), (19, 17, 40, 41), (29, 27, 45, 46), (62, 61, 77, 78), (34, 32, 48, 50), (42, 41, 57, 58), (35, 34, 50, 51), (43, 42, 58, 59), (36, 35, 51, 52), (44, 43, 59, 60), (37, 36, 52, 53), (45, 44, 60, 61), (38, 37, 53, 54), (46, 45, 61, 62), (39, 38, 54, 55), (47, 46, 62, 63), (40, 39, 55, 56), (32, 33, 49, 48), (33, 47, 63, 49), (76, 75, 80), (55, 54, 70, 71), (63, 62, 78, 79), (56, 55, 71, 72), (48, 49, 65, 64), (49, 63, 79, 65), (57, 56, 72, 73), (50, 48, 64, 66), (58, 57, 73, 74), (51, 50, 66, 67), (59, 58, 74, 75), (52, 51, 67, 68), (60, 59, 75, 76), (53, 52, 68, 69), (61, 60, 76, 77), (54, 53, 69, 70), (69, 68, 80), (77, 76, 80), (70, 69, 80), (78, 77, 80), (71, 70, 80), (79, 78, 80), (72, 71, 80), (64, 65, 80), (65, 79, 80), (73, 72, 80), (66, 64, 80), (74, 73, 80), (67, 66, 80), (75, 74, 80), (68, 67, 80), (93, 94, 110, 109), (6, 8, 85, 84), (16, 18, 90, 89), (26, 28, 95, 94), (2, 4, 83, 82), (12, 14, 88, 87), (22, 24, 93, 92), (8, 10, 86, 85), (18, 20, 91, 90), (28, 30, 96, 95), (4, 6, 84, 83), (14, 16, 89, 88), (0, 2, 82, 81), (24, 26, 94, 93), (10, 12, 87, 86), (20, 22, 92, 91), (101, 102, 118, 117), (86, 87, 103, 102), (94, 95, 111, 110), (87, 88, 104, 103), (95, 96, 112, 111), (88, 89, 105, 104), (81, 82, 98, 97), (96, 81, 97, 112), (89, 90, 106, 105), (82, 83, 99, 98), (90, 91, 107, 106), (83, 84, 100, 99), (91, 92, 108, 107), (84, 85, 101, 100), (92, 93, 109, 108), (85, 86, 102, 101), (124, 125, 141, 140), (109, 110, 126, 125), (102, 103, 119, 118), (110, 111, 127, 126), (103, 104, 120, 119), (111, 112, 128, 127), (104, 105, 121, 120), (97, 98, 114, 113), (112, 97, 113, 128), (105, 106, 122, 121), (98, 99, 115, 114), (106, 107, 123, 122), (99, 100, 116, 115), (107, 108, 124, 123), (100, 101, 117, 116), (108, 109, 125, 124), (130, 131, 147, 146), (117, 118, 134, 133), (125, 126, 142, 141), (118, 119, 135, 134), (126, 127, 143, 142), (119, 120, 136, 135), (127, 128, 144, 143), (120, 121, 137, 136), (113, 114, 130, 129), (128, 113, 129, 144), (121, 122, 138, 137), (114, 115, 131, 130), (122, 123, 139, 138), (115, 116, 132, 131), (123, 124, 140, 139), (116, 117, 133, 132), (151, 152, 168, 167), (138, 139, 155, 154), (131, 132, 148, 147), (139, 140, 156, 155), (132, 133, 149, 148), (140, 141, 157, 156), (133, 134, 150, 149), (141, 142, 158, 157), (134, 135, 151, 150), (142, 143, 159, 158), (135, 136, 152, 151), (143, 144, 160, 159), (136, 137, 153, 152), (129, 130, 146, 145), (144, 129, 145, 160), (137, 138, 154, 153), (172, 173, 177), (159, 160, 176, 175), (152, 153, 169, 168), (145, 146, 162, 161), (160, 145, 161, 176), (153, 154, 170, 169), (146, 147, 163, 162), (154, 155, 171, 170), (147, 148, 164, 163), (155, 156, 172, 171), (148, 149, 165, 164), (156, 157, 173, 172), (149, 150, 166, 165), (157, 158, 174, 173), (150, 151, 167, 166), (158, 159, 175, 174), (165, 166, 177), (173, 174, 177), (166, 167, 177), (174, 175, 177), (167, 168, 177), (175, 176, 177), (168, 169, 177), (161, 162, 177), (176, 161, 177), (169, 170, 177), (162, 163, 177), (170, 171, 177), (163, 164, 177), (171, 172, 177), (164, 165, 177)])
me_cylinder_001.polygons.foreach_set('use_smooth', [True] * 192)
_k = set([(97, 98), (97, 112), (98, 99), (99, 100), (100, 101), (101, 102), (102, 103), (103, 104), (104, 105), (105, 106), (106, 107), (107, 108), (108, 109), (109, 110), (110, 111), (111, 112)])
me_cylinder_001.attributes.new('sharp_edge', 'BOOLEAN', 'EDGE').data.foreach_set('value', [ (min(e.vertices), max(e.vertices)) in _k for e in me_cylinder_001.edges])
_uv = me_cylinder_001.uv_layers.new(name='UVMap')
_uv.uv.foreach_set('vector', [1.0, 0.5, 1.0, 1.0, 0.9375, 1.0, 0.9375, 0.5, 0.9375, 0.5, 0.9375, 1.0, 0.875, 1.0, 0.875, 0.5, 0.875, 0.5, 0.875, 1.0, 0.8125, 1.0, 0.8125, 0.5, 0.8125, 0.5, 0.8125, 1.0, 0.75, 1.0, 0.75, 0.5, 0.75, 0.5, 0.75, 1.0, 0.6875, 1.0, 0.6875, 0.5, 0.6875, 0.5, 0.6875, 1.0, 0.625, 1.0, 0.625, 0.5, 0.625, 0.5, 0.625, 1.0, 0.5625, 1.0, 0.5625, 0.5, 0.5625, 0.5, 0.5625, 1.0, 0.5, 1.0, 0.5, 0.5, 0.5, 0.5, 0.5, 1.0, 0.4375, 1.0, 0.4375, 0.5, 0.4375, 0.5, 0.4375, 1.0, 0.375, 1.0, 0.375, 0.5, 0.375, 0.5, 0.375, 1.0, 0.3125, 1.0, 0.3125, 0.5, 0.3125, 0.5, 0.3125, 1.0, 0.25, 1.0, 0.25, 0.5, 0.25, 0.5, 0.25, 1.0, 0.1875, 1.0, 0.1875, 0.5, 0.1875, 0.5, 0.1875, 1.0, 0.125, 1.0, 0.125, 0.5, 0.875, 1.0, 0.9375, 1.0, 0.9375, 1.0, 0.875, 1.0, 0.125, 0.5, 0.125, 1.0, 0.0625, 1.0, 0.0625, 0.5, 0.0625, 0.5, 0.0625, 1.0, 0.0, 1.0, 0.0, 0.5, 0.0625, 0.5, 0.0, 0.5, 0.0, 0.5, 0.0625, 0.5, 0.4375, 1.0, 0.5, 1.0, 0.5, 1.0, 0.4375, 1.0, 0.5625, 1.0, 0.625, 1.0, 0.625, 1.0, 0.5625, 1.0, 0.25, 1.0, 0.3125, 1.0, 0.3125, 1.0, 0.25, 1.0, 0.6875, 1.0, 0.75, 1.0, 0.75, 1.0, 0.6875, 1.0, 0.375, 1.0, 0.4375, 1.0, 0.4375, 1.0, 0.375, 1.0, 0.0625, 1.0, 0.125, 1.0, 0.125, 1.0, 0.0625, 1.0, 0.8125, 1.0, 0.875, 1.0, 0.875, 1.0, 0.8125, 1.0, 0.5, 1.0, 0.5625, 1.0, 0.5625, 1.0, 0.5, 1.0, 0.1875, 1.0, 0.25, 1.0, 0.25, 1.0, 0.1875, 1.0, 0.9375, 1.0, 1.0, 1.0, 1.0, 1.0, 0.9375, 1.0, 0.625, 1.0, 0.6875, 1.0, 0.6875, 1.0, 0.625, 1.0, 0.3125, 1.0, 0.375, 1.0, 0.375, 1.0, 0.3125, 1.0, 0.0, 1.0, 0.0625, 1.0, 0.0625, 1.0, 0.0, 1.0, 0.75, 1.0, 0.8125, 1.0, 0.8125, 1.0, 0.75, 1.0, 0.4375, 1.0, 0.5, 1.0, 0.5, 1.0, 0.4375, 1.0, 0.125, 1.0, 0.1875, 1.0, 0.1875, 1.0, 0.125, 1.0, 0.125, 1.0, 0.1875, 1.0, 0.1875, 1.0, 0.125, 1.0, 0.875, 1.0, 0.9375, 1.0, 0.9375, 1.0, 0.875, 1.0, 0.375, 1.0, 0.4375, 1.0, 0.4375, 1.0, 0.375, 1.0, 0.8125, 1.0, 0.875, 1.0, 0.875, 1.0, 0.8125, 1.0, 0.3125, 1.0, 0.375, 1.0, 0.375, 1.0, 0.3125, 1.0, 0.75, 1.0, 0.8125, 1.0, 0.8125, 1.0, 0.75, 1.0, 0.25, 1.0, 0.3125, 1.0, 0.3125, 1.0, 0.25, 1.0, 0.6875, 1.0, 0.75, 1.0, 0.75, 1.0, 0.6875, 1.0, 0.1875, 1.0, 0.25, 1.0, 0.25, 1.0, 0.1875, 1.0, 0.625, 1.0, 0.6875, 1.0, 0.6875, 1.0, 0.625, 1.0, 0.125, 1.0, 0.1875, 1.0, 0.1875, 1.0, 0.125, 1.0, 0.5625, 1.0, 0.625, 1.0, 0.625, 1.0, 0.5625, 1.0, 0.0625, 1.0, 0.125, 1.0, 0.125, 1.0, 0.0625, 1.0, 0.5, 1.0, 0.5625, 1.0, 0.5625, 1.0, 0.5, 1.0, 0.9375, 1.0, 1.0, 1.0, 1.0, 1.0, 0.9375, 1.0, 0.0, 1.0, 0.0625, 1.0, 0.0625, 1.0, 0.0, 1.0, 0.25, 1.0, 0.3125, 1.0, 0.25, 1.0, 0.5625, 1.0, 0.625, 1.0, 0.625, 1.0, 0.5625, 1.0, 0.0625, 1.0, 0.125, 1.0, 0.125, 1.0, 0.0625, 1.0, 0.5, 1.0, 0.5625, 1.0, 0.5625, 1.0, 0.5, 1.0, 0.9375, 1.0, 1.0, 1.0, 1.0, 1.0, 0.9375, 1.0, 0.0, 1.0, 0.0625, 1.0, 0.0625, 1.0, 0.0, 1.0, 0.4375, 1.0, 0.5, 1.0, 0.5, 1.0, 0.4375, 1.0, 0.875, 1.0, 0.9375, 1.0, 0.9375, 1.0, 0.875, 1.0, 0.375, 1.0, 0.4375, 1.0, 0.4375, 1.0, 0.375, 1.0, 0.8125, 1.0, 0.875, 1.0, 0.875, 1.0, 0.8125, 1.0, 0.3125, 1.0, 0.375, 1.0, 0.375, 1.0, 0.3125, 1.0, 0.75, 1.0, 0.8125, 1.0, 0.8125, 1.0, 0.75, 1.0, 0.25, 1.0, 0.3125, 1.0, 0.3125, 1.0, 0.25, 1.0, 0.6875, 1.0, 0.75, 1.0, 0.75, 1.0, 0.6875, 1.0, 0.1875, 1.0, 0.25, 1.0, 0.25, 1.0, 0.1875, 1.0, 0.625, 1.0, 0.6875, 1.0, 0.6875, 1.0, 0.625, 1.0, 0.6875, 1.0, 0.75, 1.0, 0.6875, 1.0, 0.1875, 1.0, 0.25, 1.0, 0.1875, 1.0, 0.625, 1.0, 0.6875, 1.0, 0.625, 1.0, 0.125, 1.0, 0.1875, 1.0, 0.125, 1.0, 0.5625, 1.0, 0.625, 1.0, 0.5625, 1.0, 0.0625, 1.0, 0.125, 1.0, 0.0625, 1.0, 0.5, 1.0, 0.5625, 1.0, 0.5, 1.0, 0.9375, 1.0, 1.0, 1.0, 0.9375, 1.0, 0.0, 1.0, 0.0625, 1.0, 0.0, 1.0, 0.4375, 1.0, 0.5, 1.0, 0.4375, 1.0, 0.875, 1.0, 0.9375, 1.0, 0.875, 1.0, 0.375, 1.0, 0.4375, 1.0, 0.375, 1.0, 0.8125, 1.0, 0.875, 1.0, 0.8125, 1.0, 0.3125, 1.0, 0.375, 1.0, 0.3125, 1.0, 0.75, 1.0, 0.8125, 1.0, 0.75, 1.0, 0.25, 0.5, 0.1875, 0.5, 0.1875, 0.5, 0.25, 0.5, 0.8125, 0.5, 0.75, 0.5, 0.75, 0.5, 0.8125, 0.5, 0.5, 0.5, 0.4375, 0.5, 0.4375, 0.5, 0.5, 0.5, 0.1875, 0.5, 0.125, 0.5, 0.125, 0.5, 0.1875, 0.5, 0.9375, 0.5, 0.875, 0.5, 0.875, 0.5, 0.9375, 0.5, 0.625, 0.5, 0.5625, 0.5, 0.5625, 0.5, 0.625, 0.5, 0.3125, 0.5, 0.25, 0.5, 0.25, 0.5, 0.3125, 0.5, 0.75, 0.5, 0.6875, 0.5, 0.6875, 0.5, 0.75, 0.5, 0.4375, 0.5, 0.375, 0.5, 0.375, 0.5, 0.4375, 0.5, 0.125, 0.5, 0.0625, 0.5, 0.0625, 0.5, 0.125, 0.5, 0.875, 0.5, 0.8125, 0.5, 0.8125, 0.5, 0.875, 0.5, 0.5625, 0.5, 0.5, 0.5, 0.5, 0.5, 0.5625, 0.5, 1.0, 0.5, 0.9375, 0.5, 0.9375, 0.5, 1.0, 0.5, 0.25, 0.5, 0.1875, 0.5, 0.1875, 0.5, 0.25, 0.5, 0.6875, 0.5, 0.625, 0.5, 0.625, 0.5, 0.6875, 0.5, 0.375, 0.5, 0.3125, 0.5, 0.3125, 0.5, 0.375, 0.5, 0.75, 0.5, 0.6875, 0.5, 0.6875, 0.5, 0.75, 0.5, 0.6875, 0.5, 0.625, 0.5, 0.625, 0.5, 0.6875, 0.5, 0.1875, 0.5, 0.125, 0.5, 0.125, 0.5, 0.1875, 0.5, 0.625, 0.5, 0.5625, 0.5, 0.5625, 0.5, 0.625, 0.5, 0.125, 0.5, 0.0625, 0.5, 0.0625, 0.5, 0.125, 0.5, 0.5625, 0.5, 0.5, 0.5, 0.5, 0.5, 0.5625, 0.5, 1.0, 0.5, 0.9375, 0.5, 0.9375, 0.5, 1.0, 0.5, 0.0625, 0.5, 0.0, 0.5, 0.0, 0.5, 0.0625, 0.5, 0.5, 0.5, 0.4375, 0.5, 0.4375, 0.5, 0.5, 0.5, 0.9375, 0.5, 0.875, 0.5, 0.875, 0.5, 0.9375, 0.5, 0.4375, 0.5, 0.375, 0.5, 0.375, 0.5, 0.4375, 0.5, 0.875, 0.5, 0.8125, 0.5, 0.8125, 0.5, 0.875, 0.5, 0.375, 0.5, 0.3125, 0.5, 0.3125, 0.5, 0.375, 0.5, 0.8125, 0.5, 0.75, 0.5, 0.75, 0.5, 0.8125, 0.5, 0.3125, 0.5, 0.25, 0.5, 0.25, 0.5, 0.3125, 0.5, 0.75, 0.5, 0.6875, 0.5, 0.6875, 0.5, 0.75, 0.5, 0.3125, 0.5, 0.25, 0.5, 0.25, 0.5, 0.3125, 0.5, 0.25, 0.5, 0.1875, 0.5, 0.1875, 0.5, 0.25, 0.5, 0.6875, 0.5, 0.625, 0.5, 0.625, 0.5, 0.6875, 0.5, 0.1875, 0.5, 0.125, 0.5, 0.125, 0.5, 0.1875, 0.5, 0.625, 0.5, 0.5625, 0.5, 0.5625, 0.5, 0.625, 0.5, 0.125, 0.5, 0.0625, 0.5, 0.0625, 0.5, 0.125, 0.5, 0.5625, 0.5, 0.5, 0.5, 0.5, 0.5, 0.5625, 0.5, 1.0, 0.5, 0.9375, 0.5, 0.9375, 0.5, 1.0, 0.5, 0.0625, 0.5, 0.0, 0.5, 0.0, 0.5, 0.0625, 0.5, 0.5, 0.5, 0.4375, 0.5, 0.4375, 0.5, 0.5, 0.5, 0.9375, 0.5, 0.875, 0.5, 0.875, 0.5, 0.9375, 0.5, 0.4375, 0.5, 0.375, 0.5, 0.375, 0.5, 0.4375, 0.5, 0.875, 0.5, 0.8125, 0.5, 0.8125, 0.5, 0.875, 0.5, 0.375, 0.5, 0.3125, 0.5, 0.3125, 0.5, 0.375, 0.5, 0.8125, 0.5, 0.75, 0.5, 0.75, 0.5, 0.8125, 0.5, 0.3125, 0.5, 0.25, 0.5, 0.25, 0.5, 0.3125, 0.5, 0.9375, 0.5, 0.875, 0.5, 0.875, 0.5, 0.9375, 0.5, 0.75, 0.5, 0.6875, 0.5, 0.6875, 0.5, 0.75, 0.5, 0.25, 0.5, 0.1875, 0.5, 0.1875, 0.5, 0.25, 0.5, 0.6875, 0.5, 0.625, 0.5, 0.625, 0.5, 0.6875, 0.5, 0.1875, 0.5, 0.125, 0.5, 0.125, 0.5, 0.1875, 0.5, 0.625, 0.5, 0.5625, 0.5, 0.5625, 0.5, 0.625, 0.5, 0.125, 0.5, 0.0625, 0.5, 0.0625, 0.5, 0.125, 0.5, 0.5625, 0.5, 0.5, 0.5, 0.5, 0.5, 0.5625, 0.5, 1.0, 0.5, 0.9375, 0.5, 0.9375, 0.5, 1.0, 0.5, 0.0625, 0.5, 0.0, 0.5, 0.0, 0.5, 0.0625, 0.5, 0.5, 0.5, 0.4375, 0.5, 0.4375, 0.5, 0.5, 0.5, 0.9375, 0.5, 0.875, 0.5, 0.875, 0.5, 0.9375, 0.5, 0.4375, 0.5, 0.375, 0.5, 0.375, 0.5, 0.4375, 0.5, 0.875, 0.5, 0.8125, 0.5, 0.8125, 0.5, 0.875, 0.5, 0.375, 0.5, 0.3125, 0.5, 0.3125, 0.5, 0.375, 0.5, 0.8125, 0.5, 0.75, 0.5, 0.75, 0.5, 0.8125, 0.5, 0.625, 0.5, 0.5625, 0.5, 0.5625, 0.5, 0.625, 0.5, 0.4375, 0.5, 0.375, 0.5, 0.375, 0.5, 0.4375, 0.5, 0.875, 0.5, 0.8125, 0.5, 0.8125, 0.5, 0.875, 0.5, 0.375, 0.5, 0.3125, 0.5, 0.3125, 0.5, 0.375, 0.5, 0.8125, 0.5, 0.75, 0.5, 0.75, 0.5, 0.8125, 0.5, 0.3125, 0.5, 0.25, 0.5, 0.25, 0.5, 0.3125, 0.5, 0.75, 0.5, 0.6875, 0.5, 0.6875, 0.5, 0.75, 0.5, 0.25, 0.5, 0.1875, 0.5, 0.1875, 0.5, 0.25, 0.5, 0.6875, 0.5, 0.625, 0.5, 0.625, 0.5, 0.6875, 0.5, 0.1875, 0.5, 0.125, 0.5, 0.125, 0.5, 0.1875, 0.5, 0.625, 0.5, 0.5625, 0.5, 0.5625, 0.5, 0.625, 0.5, 0.125, 0.5, 0.0625, 0.5, 0.0625, 0.5, 0.125, 0.5, 0.5625, 0.5, 0.5, 0.5, 0.5, 0.5, 0.5625, 0.5, 1.0, 0.5, 0.9375, 0.5, 0.9375, 0.5, 1.0, 0.5, 0.0625, 0.5, 0.0, 0.5, 0.0, 0.5, 0.0625, 0.5, 0.5, 0.5, 0.4375, 0.5, 0.4375, 0.5, 0.5, 0.5, 0.3125, 0.5, 0.25, 0.5, 0.3125, 0.5, 0.125, 0.5, 0.0625, 0.5, 0.0625, 0.5, 0.125, 0.5, 0.5625, 0.5, 0.5, 0.5, 0.5, 0.5, 0.5625, 0.5, 1.0, 0.5, 0.9375, 0.5, 0.9375, 0.5, 1.0, 0.5, 0.0625, 0.5, 0.0, 0.5, 0.0, 0.5, 0.0625, 0.5, 0.5, 0.5, 0.4375, 0.5, 0.4375, 0.5, 0.5, 0.5, 0.9375, 0.5, 0.875, 0.5, 0.875, 0.5, 0.9375, 0.5, 0.4375, 0.5, 0.375, 0.5, 0.375, 0.5, 0.4375, 0.5, 0.875, 0.5, 0.8125, 0.5, 0.8125, 0.5, 0.875, 0.5, 0.375, 0.5, 0.3125, 0.5, 0.3125, 0.5, 0.375, 0.5, 0.8125, 0.5, 0.75, 0.5, 0.75, 0.5, 0.8125, 0.5, 0.3125, 0.5, 0.25, 0.5, 0.25, 0.5, 0.3125, 0.5, 0.75, 0.5, 0.6875, 0.5, 0.6875, 0.5, 0.75, 0.5, 0.25, 0.5, 0.1875, 0.5, 0.1875, 0.5, 0.25, 0.5, 0.6875, 0.5, 0.625, 0.5, 0.625, 0.5, 0.6875, 0.5, 0.1875, 0.5, 0.125, 0.5, 0.125, 0.5, 0.1875, 0.5, 0.75, 0.5, 0.6875, 0.5, 0.75, 0.5, 0.25, 0.5, 0.1875, 0.5, 0.25, 0.5, 0.6875, 0.5, 0.625, 0.5, 0.6875, 0.5, 0.1875, 0.5, 0.125, 0.5, 0.1875, 0.5, 0.625, 0.5, 0.5625, 0.5, 0.625, 0.5, 0.125, 0.5, 0.0625, 0.5, 0.125, 0.5, 0.5625, 0.5, 0.5, 0.5, 0.5625, 0.5, 1.0, 0.5, 0.9375, 0.5, 1.0, 0.5, 0.0625, 0.5, 0.0, 0.5, 0.0625, 0.5, 0.5, 0.5, 0.4375, 0.5, 0.5, 0.5, 0.9375, 0.5, 0.875, 0.5, 0.9375, 0.5, 0.4375, 0.5, 0.375, 0.5, 0.4375, 0.5, 0.875, 0.5, 0.8125, 0.5, 0.875, 0.5, 0.375, 0.5, 0.3125, 0.5, 0.375, 0.5, 0.8125, 0.5, 0.75, 0.5, 0.8125, 0.5])
me_cylinder_001.use_remesh_fix_poles = True
me_cylinder_001.use_remesh_preserve_attributes = False
me_cylinder_001.use_mirror_vertex_groups = False
me_cylinder_001.update()
me_cylinder_002 = bpy.data.meshes.new('Cylinder.002')
me_cylinder_002.from_pydata([(0.0, 1.0, -0.8761), (1.313e-07, -0.6804, 1.856), (1.51e-07, -1.0, -0.8761), (0.3402, -0.5892, 1.856), (0.5892, -0.3402, 1.856), (0.6804, -6.294e-08, 1.856), (0.5892, 0.3402, 1.856), (0.3402, 0.5892, 1.856), (5.408e-08, 0.6804, 1.856), (2.04e-08, 0.8522, 1.804), (0.0, 1.0, 1.732), (0.4261, 0.738, 1.804), (0.5, 0.866, 1.732), (0.738, 0.4261, 1.804), (0.866, 0.5, 1.732), (0.8522, -4.129e-08, 1.804), (1.0, -4.371e-08, 1.732), (0.738, -0.4261, 1.804), (0.866, -0.5, 1.732), (0.4261, -0.738, 1.804), (0.5, -0.866, 1.732), (1.171e-07, -0.8522, 1.804), (1.51e-07, -1.0, 1.732), (5.638e-08, 0.4082, 1.896), (1.027e-07, -0.4082, 1.896), (0.2041, -0.3535, 1.896), (0.3535, -0.2041, 1.896), (0.4082, -1.014e-07, 1.896), (0.3535, 0.2041, 1.896), (0.2041, 0.3535, 1.896), (4.222e-08, -1.565e-07, 1.906), (0.0, 1.0, -0.483), (0.5, 0.866, -0.483), (0.866, 0.5, -0.483), (1.0, -4.371e-08, -0.483), (0.866, -0.5, -0.483), (0.5, -0.866, -0.483), (1.51e-07, -1.0, -0.483), (0.866, 0.5, -0.6303), (0.5, -0.866, -0.8376), (0.866, -0.5, -0.6303), (0.5, 0.866, -0.8376)], [], [(33, 14, 16, 34), (34, 16, 18, 35), (35, 18, 20, 36), (36, 20, 22, 37), (31, 10, 12, 32), (6, 7, 29, 28), (32, 12, 14, 33), (12, 10, 9, 11), (14, 12, 11, 13), (16, 14, 13, 15), (18, 16, 15, 17), (20, 18, 17, 19), (22, 20, 19, 21), (13, 11, 7, 6), (11, 9, 8, 7), (21, 19, 3, 1), (19, 17, 4, 3), (17, 15, 5, 4), (15, 13, 6, 5), (4, 5, 27, 26), (1, 3, 25, 24), (7, 8, 23, 29), (5, 6, 28, 27), (3, 4, 26, 25), (28, 29, 30), (25, 26, 30), (29, 23, 30), (26, 27, 30), (27, 28, 30), (24, 25, 30), (0, 31, 32, 41), (39, 40, 35, 36), (40, 34, 35), (34, 38, 33), (38, 41, 32, 33), (2, 39, 36, 37), (0, 41, 38, 34, 40, 39, 2)])
me_cylinder_002.polygons.foreach_set('use_smooth', [1, 1, 1, 1, 1, 1, 1, 1, 1, 1, 1, 1, 1, 1, 1, 1, 1, 1, 1, 1, 1, 1, 1, 1, 1, 1, 1, 1, 1, 1, 1, 1, 1, 1, 1, 1, 0])
_uv = me_cylinder_002.uv_layers.new(name='UVMap')
_uv.uv.foreach_set('vector', [0.8333, 0.711, 0.8333, 0.9805, 0.75, 0.9805, 0.75, 0.711, 0.75, 0.711, 0.75, 0.9805, 0.6667, 0.9805, 0.6667, 0.711, 0.6667, 0.711, 0.6667, 0.9805, 0.5833, 0.9805, 0.5833, 0.711, 0.5833, 0.711, 0.5833, 0.9805, 0.5, 0.9805, 0.5, 0.711, 1.0, 0.711, 1.0, 0.9805, 0.9167, 0.9805, 0.9167, 0.711, 0.8367, 1.0, 0.9133, 1.0, 0.9133, 1.0, 0.8367, 1.0, 0.9167, 0.711, 0.9167, 0.9805, 0.8333, 0.9805, 0.8333, 0.711, 0.9167, 0.9805, 1.0, 0.9805, 0.9966, 1.0, 0.92, 1.0, 0.8333, 0.9805, 0.9167, 0.9805, 0.9133, 1.0, 0.8367, 1.0, 0.75, 0.9805, 0.8333, 0.9805, 0.83, 1.0, 0.7534, 1.0, 0.6667, 0.9805, 0.75, 0.9805, 0.7466, 1.0, 0.67, 1.0, 0.5833, 0.9805, 0.6667, 0.9805, 0.6633, 1.0, 0.5867, 1.0, 0.5, 0.9805, 0.5833, 0.9805, 0.58, 1.0, 0.5034, 1.0, 0.8367, 1.0, 0.9133, 1.0, 0.9133, 1.0, 0.8367, 1.0, 0.92, 1.0, 0.9966, 1.0, 0.9966, 1.0, 0.92, 1.0, 0.5034, 1.0, 0.58, 1.0, 0.58, 1.0, 0.5034, 1.0, 0.5867, 1.0, 0.6633, 1.0, 0.6633, 1.0, 0.5867, 1.0, 0.67, 1.0, 0.7466, 1.0, 0.7466, 1.0, 0.67, 1.0, 0.7534, 1.0, 0.83, 1.0, 0.83, 1.0, 0.7534, 1.0, 0.67, 1.0, 0.7466, 1.0, 0.7466, 1.0, 0.67, 1.0, 0.5034, 1.0, 0.58, 1.0, 0.58, 1.0, 0.5034, 1.0, 0.92, 1.0, 0.9966, 1.0, 0.9966, 1.0, 0.92, 1.0, 0.7534, 1.0, 0.83, 1.0, 0.83, 1.0, 0.7534, 1.0, 0.5867, 1.0, 0.6633, 1.0, 0.6633, 1.0, 0.5867, 1.0, 0.8367, 1.0, 0.9133, 1.0, 0.8367, 1.0, 0.5867, 1.0, 0.6633, 1.0, 0.5867, 1.0, 0.92, 1.0, 0.9966, 1.0, 0.92, 1.0, 0.67, 1.0, 0.7466, 1.0, 0.67, 1.0, 0.7534, 1.0, 0.83, 1.0, 0.7534, 1.0, 0.5034, 1.0, 0.58, 1.0, 0.5034, 1.0, 1.0, 0.5, 1.0, 0.711, 0.9167, 0.711, 0.9167, 0.6055, 0.5833, 0.6055, 0.6667, 0.6827, 0.6667, 0.711, 0.5833, 0.711, 0.6667, 0.6827, 0.75, 0.711, 0.6667, 0.711, 0.75, 0.711, 0.8333, 0.6827, 0.8333, 0.711, 0.8333, 0.6827, 0.9167, 0.6055, 0.9167, 0.711, 0.8333, 0.711, 0.5, 0.5, 0.5833, 0.6055, 0.5833, 0.711, 0.5, 0.711, 1.0, 0.5, 0.9167, 0.6055, 0.8333, 0.6827, 0.75, 0.711, 0.6667, 0.6827, 0.5833, 0.6055, 0.5, 0.5])
me_cylinder_002.use_remesh_fix_poles = True
me_cylinder_002.use_remesh_preserve_attributes = False
me_cylinder_002.use_mirror_vertex_groups = False
me_cylinder_002.update()

# ---- objects
ob_light = bpy.data.objects.new('Light', light_light)
ob_camera = bpy.data.objects.new('Camera', cam_camera)
ob_shank = bpy.data.objects.new('Shank', me_cylinder)
ob_handle = bpy.data.objects.new('Handle', me_cylinder_001)
ob_light_001 = bpy.data.objects.new('Light.001', light_light)
ob_cylinder = bpy.data.objects.new('Cylinder', me_cylinder_002)
ob_cylinder_001 = bpy.data.objects.new('Cylinder.001', me_cylinder_002)
ob_cylinder_002 = bpy.data.objects.new('Cylinder.002', me_cylinder_002)
ob_cylinder_003 = bpy.data.objects.new('Cylinder.003', me_cylinder_002)
ob_cylinder_004 = bpy.data.objects.new('Cylinder.004', me_cylinder_002)
ob_cylinder_005 = bpy.data.objects.new('Cylinder.005', me_cylinder_002)

# ---- transforms, parenting, visibility, modifiers, constraints
ob_light.location = (7.754, -3.993, 8.895)
ob_light.rotation_euler = (0.6503, 0.05522, 1.866)
ob_light.scale = (0.5414, 0.5414, 0.5414)
ob_light.lock_rotations_4d = False
ob_light.empty_display_type = 'ARROWS'
ob_light.color = (0.0, 0.0, 0.0, 0.0)
ob_light.lineart.crease_threshold = 0.0
ob_camera.location = (7.316, -6.972, 5.3)
ob_camera.rotation_euler = (1.109, -0.0, 0.8087)
ob_camera.lock_rotations_4d = False
ob_camera.empty_display_type = 'ARROWS'
ob_camera.color = (0.0, 0.0, 0.0, 0.0)
ob_camera.display_type = 'WIRE'
ob_camera.lineart.crease_threshold = 0.0
ob_shank.location = (0.0001175, 0.0204, -1.568)
ob_shank.scale = (0.02613, 0.02613, 0.02613)
ob_shank.lineart.crease_threshold = 0.0
_m = ob_shank.modifiers.new('Auto Smooth', 'NODES')
_m.node_group = ng_auto_smooth
_gi = [s.identifier for s in ng_auto_smooth.interface.items_tree if s.item_type == 'SOCKET' and s.in_out == 'INPUT']
_m[_gi[1]] = 1.047  # Angle
ob_handle.location = (0.0001175, 0.01274, 0.58)
ob_handle.scale = (0.2822, 0.2822, 0.2822)
ob_handle.lineart.crease_threshold = 0.0
ob_light_001.location = (7.437, -4.238, -23.72)
ob_light_001.rotation_euler = (0.6503, 0.05522, 1.866)
ob_light_001.scale = (0.5414, 0.5414, 0.5414)
ob_light_001.lock_rotations_4d = False
ob_light_001.empty_display_type = 'ARROWS'
ob_light_001.color = (0.0, 0.0, 0.0, 0.0)
ob_light_001.lineart.crease_threshold = 0.0
ob_cylinder.location = (0.2704, 0.0004884, 0.5906)
ob_cylinder.scale = (0.05238, 0.05238, 0.3323)
ob_cylinder.lineart.crease_threshold = 0.0
ob_cylinder_001.location = (0.1365, -0.2341, 0.5906)
ob_cylinder_001.rotation_euler = (0.0, -0.0, -1.048)
ob_cylinder_001.scale = (0.05238, 0.05238, 0.3323)
ob_cylinder_001.lineart.crease_threshold = 0.0
ob_cylinder_002.location = (-0.1331, -0.2354, 0.5906)
ob_cylinder_002.rotation_euler = (0.0, -0.0, -2.094)
ob_cylinder_002.scale = (0.05238, 0.05238, 0.3323)
ob_cylinder_002.lineart.crease_threshold = 0.0
ob_cylinder_003.location = (-0.2694, -0.001024, 0.5906)
ob_cylinder_003.rotation_euler = (0.0, 0.0, -3.146)
ob_cylinder_003.scale = (0.05238, 0.05238, 0.3323)
ob_cylinder_003.lineart.crease_threshold = 0.0
ob_cylinder_004.location = (-0.1356, 0.2322, 0.5906)
ob_cylinder_004.rotation_euler = (0.0, -0.0, -4.189)
ob_cylinder_004.scale = (0.05238, 0.05238, 0.3323)
ob_cylinder_004.lineart.crease_threshold = 0.0
ob_cylinder_005.location = (0.1325, 0.2345, 0.5906)
ob_cylinder_005.rotation_euler = (0.0, -0.0, -5.229)
ob_cylinder_005.scale = (0.05238, 0.05238, 0.3323)
ob_cylinder_005.lineart.crease_threshold = 0.0

# ---- collection membership
col_collection.objects.link(ob_light)
col_collection.objects.link(ob_camera)
col_collection.objects.link(ob_shank)
col_collection.objects.link(ob_handle)
col_collection.objects.link(ob_light_001)
col_collection_2.objects.link(ob_cylinder)
col_collection_2.objects.link(ob_cylinder_001)
col_collection_2.objects.link(ob_cylinder_002)
col_collection_2.objects.link(ob_cylinder_003)
col_collection_2.objects.link(ob_cylinder_004)
col_collection_2.objects.link(ob_cylinder_005)

# ---- scene / render settings (as saved in the file)
scene.camera = ob_camera
scene.frame_start = 1; scene.frame_end = 250; scene.frame_set(1)
scene.render.engine = 'BLENDER_EEVEE_NEXT'
scene.cycles.use_denoising = False
scene.cycles.samples = 128
scene.cycles.sampling_pattern = 'TABULATED_SOBOL'
scene.cycles.use_adaptive_sampling = False
scene.cycles.use_light_tree = False
scene.view_settings.view_transform = 'Filmic'
bpy.context.view_layer.update()
